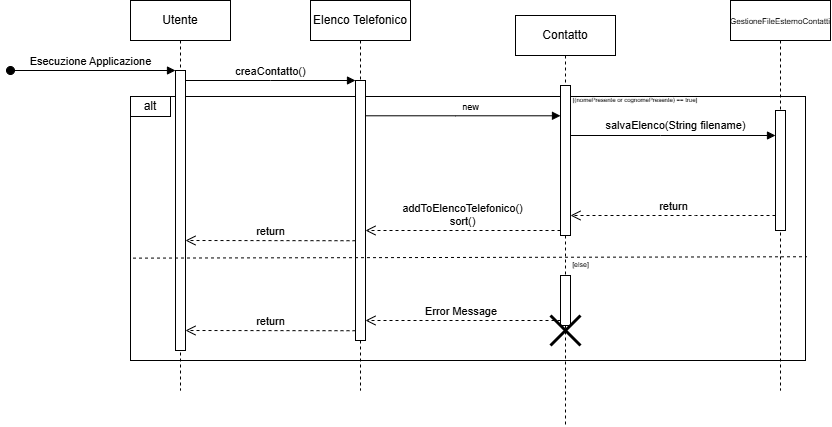

The diagram above was exported from draw.io. Its source (the exported page's mxGraphModel, read from the mxfile embedded in the PNG):
<mxGraphModel dx="636" dy="338" grid="1" gridSize="10" guides="1" tooltips="1" connect="1" arrows="1" fold="1" page="1" pageScale="1" pageWidth="850" pageHeight="1100" math="0" shadow="0">
  <root>
    <mxCell id="0" />
    <mxCell id="1" parent="0" />
    <mxCell id="T-DTVKY8SKKuzVCoaYFZ-12" value="" style="rounded=0;whiteSpace=wrap;html=1;fillStyle=cross-hatch;gradientColor=none;gradientDirection=radial;fillColor=none;" parent="1" vertex="1">
      <mxGeometry x="130" y="451" width="675" height="264" as="geometry" />
    </mxCell>
    <mxCell id="T-DTVKY8SKKuzVCoaYFZ-13" value="Utente" style="shape=umlLifeline;perimeter=lifelinePerimeter;whiteSpace=wrap;html=1;container=0;dropTarget=0;collapsible=0;recursiveResize=0;outlineConnect=0;portConstraint=eastwest;newEdgeStyle={&quot;edgeStyle&quot;:&quot;elbowEdgeStyle&quot;,&quot;elbow&quot;:&quot;vertical&quot;,&quot;curved&quot;:0,&quot;rounded&quot;:0};" parent="1" vertex="1">
      <mxGeometry x="130" y="355" width="100" height="390" as="geometry" />
    </mxCell>
    <mxCell id="T-DTVKY8SKKuzVCoaYFZ-14" value="" style="html=1;points=[];perimeter=orthogonalPerimeter;outlineConnect=0;targetShapes=umlLifeline;portConstraint=eastwest;newEdgeStyle={&quot;edgeStyle&quot;:&quot;elbowEdgeStyle&quot;,&quot;elbow&quot;:&quot;vertical&quot;,&quot;curved&quot;:0,&quot;rounded&quot;:0};" parent="T-DTVKY8SKKuzVCoaYFZ-13" vertex="1">
      <mxGeometry x="45" y="70" width="10" height="280" as="geometry" />
    </mxCell>
    <mxCell id="T-DTVKY8SKKuzVCoaYFZ-15" value="Esecuzione Applicazione" style="html=1;verticalAlign=bottom;startArrow=oval;endArrow=block;startSize=8;edgeStyle=elbowEdgeStyle;elbow=vertical;curved=0;rounded=0;" parent="T-DTVKY8SKKuzVCoaYFZ-13" target="T-DTVKY8SKKuzVCoaYFZ-14" edge="1">
      <mxGeometry x="-0.0303" relative="1" as="geometry">
        <mxPoint x="-120" y="70" as="sourcePoint" />
        <Array as="points">
          <mxPoint x="-120" y="70" />
        </Array>
        <mxPoint as="offset" />
      </mxGeometry>
    </mxCell>
    <mxCell id="T-DTVKY8SKKuzVCoaYFZ-16" value="Elenco Telefonico" style="shape=umlLifeline;perimeter=lifelinePerimeter;whiteSpace=wrap;html=1;container=0;dropTarget=0;collapsible=0;recursiveResize=0;outlineConnect=0;portConstraint=eastwest;newEdgeStyle={&quot;edgeStyle&quot;:&quot;elbowEdgeStyle&quot;,&quot;elbow&quot;:&quot;vertical&quot;,&quot;curved&quot;:0,&quot;rounded&quot;:0};" parent="1" vertex="1">
      <mxGeometry x="310" y="355" width="100" height="390" as="geometry" />
    </mxCell>
    <mxCell id="T-DTVKY8SKKuzVCoaYFZ-17" value="" style="html=1;points=[];perimeter=orthogonalPerimeter;outlineConnect=0;targetShapes=umlLifeline;portConstraint=eastwest;newEdgeStyle={&quot;edgeStyle&quot;:&quot;elbowEdgeStyle&quot;,&quot;elbow&quot;:&quot;vertical&quot;,&quot;curved&quot;:0,&quot;rounded&quot;:0};" parent="T-DTVKY8SKKuzVCoaYFZ-16" vertex="1">
      <mxGeometry x="45" y="80" width="10" height="260" as="geometry" />
    </mxCell>
    <mxCell id="T-DTVKY8SKKuzVCoaYFZ-18" value="creaContatto()" style="html=1;verticalAlign=bottom;endArrow=block;edgeStyle=elbowEdgeStyle;elbow=horizontal;curved=0;rounded=0;" parent="1" source="T-DTVKY8SKKuzVCoaYFZ-14" target="T-DTVKY8SKKuzVCoaYFZ-17" edge="1">
      <mxGeometry relative="1" as="geometry">
        <mxPoint x="285" y="445" as="sourcePoint" />
        <Array as="points">
          <mxPoint x="270" y="435" />
        </Array>
      </mxGeometry>
    </mxCell>
    <mxCell id="T-DTVKY8SKKuzVCoaYFZ-19" value="Contatto" style="shape=umlLifeline;perimeter=lifelinePerimeter;whiteSpace=wrap;html=1;container=0;dropTarget=0;collapsible=0;recursiveResize=0;outlineConnect=0;portConstraint=eastwest;newEdgeStyle={&quot;edgeStyle&quot;:&quot;elbowEdgeStyle&quot;,&quot;elbow&quot;:&quot;vertical&quot;,&quot;curved&quot;:0,&quot;rounded&quot;:0};" parent="1" vertex="1">
      <mxGeometry x="515" y="370" width="100" height="410" as="geometry" />
    </mxCell>
    <mxCell id="T-DTVKY8SKKuzVCoaYFZ-20" value="" style="html=1;points=[];perimeter=orthogonalPerimeter;outlineConnect=0;targetShapes=umlLifeline;portConstraint=eastwest;newEdgeStyle={&quot;edgeStyle&quot;:&quot;elbowEdgeStyle&quot;,&quot;elbow&quot;:&quot;vertical&quot;,&quot;curved&quot;:0,&quot;rounded&quot;:0};" parent="T-DTVKY8SKKuzVCoaYFZ-19" vertex="1">
      <mxGeometry x="45" y="70" width="10" height="150" as="geometry" />
    </mxCell>
    <mxCell id="T-DTVKY8SKKuzVCoaYFZ-38" value="" style="html=1;points=[];perimeter=orthogonalPerimeter;outlineConnect=0;targetShapes=umlLifeline;portConstraint=eastwest;newEdgeStyle={&quot;edgeStyle&quot;:&quot;elbowEdgeStyle&quot;,&quot;elbow&quot;:&quot;vertical&quot;,&quot;curved&quot;:0,&quot;rounded&quot;:0};" parent="T-DTVKY8SKKuzVCoaYFZ-19" vertex="1">
      <mxGeometry x="45" y="260" width="10" height="50" as="geometry" />
    </mxCell>
    <mxCell id="T-DTVKY8SKKuzVCoaYFZ-40" value="" style="shape=umlDestroy;whiteSpace=wrap;html=1;strokeWidth=3;targetShapes=umlLifeline;" parent="T-DTVKY8SKKuzVCoaYFZ-19" vertex="1">
      <mxGeometry x="35" y="300" width="30" height="30" as="geometry" />
    </mxCell>
    <mxCell id="T-DTVKY8SKKuzVCoaYFZ-23" value="&lt;font style=&quot;font-size: 9px;&quot;&gt;new&lt;/font&gt;" style="html=1;verticalAlign=bottom;endArrow=block;edgeStyle=elbowEdgeStyle;elbow=horizontal;curved=0;rounded=0;" parent="1" edge="1">
      <mxGeometry x="0.0769" relative="1" as="geometry">
        <mxPoint x="365" y="470.2899999999999" as="sourcePoint" />
        <Array as="points">
          <mxPoint x="455" y="470.29" />
        </Array>
        <mxPoint x="560" y="470.29" as="targetPoint" />
        <mxPoint as="offset" />
      </mxGeometry>
    </mxCell>
    <mxCell id="T-DTVKY8SKKuzVCoaYFZ-24" value="alt" style="rounded=0;whiteSpace=wrap;html=1;fillColor=none;" parent="1" vertex="1">
      <mxGeometry x="130" y="451" width="40" height="20" as="geometry" />
    </mxCell>
    <mxCell id="T-DTVKY8SKKuzVCoaYFZ-25" value="&lt;span style=&quot;font-size: 6px;&quot;&gt;[(nomePresente or cognomePresente) == true]&lt;/span&gt;" style="text;html=1;align=center;verticalAlign=middle;whiteSpace=wrap;rounded=0;" parent="1" vertex="1">
      <mxGeometry x="570" y="448" width="130" height="10" as="geometry" />
    </mxCell>
    <mxCell id="T-DTVKY8SKKuzVCoaYFZ-26" value="" style="endArrow=none;dashed=1;html=1;rounded=0;exitX=0;exitY=0.525;exitDx=0;exitDy=0;exitPerimeter=0;entryX=1.002;entryY=0.607;entryDx=0;entryDy=0;entryPerimeter=0;" parent="1" target="T-DTVKY8SKKuzVCoaYFZ-12" edge="1">
      <mxGeometry width="50" height="50" relative="1" as="geometry">
        <mxPoint x="132.5" y="612.62" as="sourcePoint" />
        <mxPoint x="952.5" y="613.37" as="targetPoint" />
        <Array as="points" />
      </mxGeometry>
    </mxCell>
    <mxCell id="T-DTVKY8SKKuzVCoaYFZ-27" value="return" style="html=1;verticalAlign=bottom;endArrow=open;dashed=1;endSize=8;edgeStyle=elbowEdgeStyle;elbow=vertical;curved=0;rounded=0;" parent="1" edge="1">
      <mxGeometry relative="1" as="geometry">
        <mxPoint x="185" y="595" as="targetPoint" />
        <Array as="points">
          <mxPoint x="325" y="595" />
          <mxPoint x="290" y="595" />
        </Array>
        <mxPoint x="355" y="595.23" as="sourcePoint" />
      </mxGeometry>
    </mxCell>
    <mxCell id="T-DTVKY8SKKuzVCoaYFZ-28" value="&lt;span style=&quot;font-size: 8px;&quot;&gt;GestioneFileEsternoContatti&lt;/span&gt;" style="shape=umlLifeline;perimeter=lifelinePerimeter;whiteSpace=wrap;html=1;container=0;dropTarget=0;collapsible=0;recursiveResize=0;outlineConnect=0;portConstraint=eastwest;newEdgeStyle={&quot;edgeStyle&quot;:&quot;elbowEdgeStyle&quot;,&quot;elbow&quot;:&quot;vertical&quot;,&quot;curved&quot;:0,&quot;rounded&quot;:0};" parent="1" vertex="1">
      <mxGeometry x="730" y="355" width="100" height="390" as="geometry" />
    </mxCell>
    <mxCell id="T-DTVKY8SKKuzVCoaYFZ-29" value="" style="html=1;points=[];perimeter=orthogonalPerimeter;outlineConnect=0;targetShapes=umlLifeline;portConstraint=eastwest;newEdgeStyle={&quot;edgeStyle&quot;:&quot;elbowEdgeStyle&quot;,&quot;elbow&quot;:&quot;vertical&quot;,&quot;curved&quot;:0,&quot;rounded&quot;:0};" parent="T-DTVKY8SKKuzVCoaYFZ-28" vertex="1">
      <mxGeometry x="45" y="110" width="10" height="120" as="geometry" />
    </mxCell>
    <mxCell id="T-DTVKY8SKKuzVCoaYFZ-30" value="" style="html=1;verticalAlign=bottom;endArrow=block;edgeStyle=elbowEdgeStyle;elbow=vertical;curved=0;rounded=0;" parent="1" edge="1">
      <mxGeometry x="0.0146" relative="1" as="geometry">
        <mxPoint x="570" y="490" as="sourcePoint" />
        <Array as="points">
          <mxPoint x="660" y="490" />
        </Array>
        <mxPoint x="775" y="490" as="targetPoint" />
        <mxPoint as="offset" />
      </mxGeometry>
    </mxCell>
    <mxCell id="T-DTVKY8SKKuzVCoaYFZ-37" value="salvaElenco(String filename)" style="edgeLabel;html=1;align=center;verticalAlign=middle;resizable=0;points=[];" parent="T-DTVKY8SKKuzVCoaYFZ-30" vertex="1" connectable="0">
      <mxGeometry x="0.0216" y="1" relative="1" as="geometry">
        <mxPoint y="-9" as="offset" />
      </mxGeometry>
    </mxCell>
    <mxCell id="T-DTVKY8SKKuzVCoaYFZ-32" value="addToElencoTelefonico()&lt;div&gt;sort()&lt;/div&gt;" style="html=1;verticalAlign=bottom;endArrow=open;dashed=1;endSize=8;edgeStyle=elbowEdgeStyle;elbow=horizontal;curved=0;rounded=0;" parent="1" source="T-DTVKY8SKKuzVCoaYFZ-20" target="T-DTVKY8SKKuzVCoaYFZ-17" edge="1">
      <mxGeometry relative="1" as="geometry">
        <mxPoint x="390" y="529.62" as="targetPoint" />
        <Array as="points">
          <mxPoint x="490" y="585" />
        </Array>
        <mxPoint x="525" y="530" as="sourcePoint" />
      </mxGeometry>
    </mxCell>
    <mxCell id="T-DTVKY8SKKuzVCoaYFZ-33" value="return" style="html=1;verticalAlign=bottom;endArrow=open;dashed=1;endSize=8;edgeStyle=elbowEdgeStyle;elbow=vertical;curved=0;rounded=0;" parent="1" edge="1">
      <mxGeometry relative="1" as="geometry">
        <mxPoint x="185" y="685" as="targetPoint" />
        <Array as="points">
          <mxPoint x="325" y="685" />
          <mxPoint x="290" y="685" />
        </Array>
        <mxPoint x="355" y="685.23" as="sourcePoint" />
      </mxGeometry>
    </mxCell>
    <mxCell id="T-DTVKY8SKKuzVCoaYFZ-34" value="&lt;font style=&quot;font-size: 7px;&quot;&gt;[else]&lt;/font&gt;" style="text;html=1;align=center;verticalAlign=middle;whiteSpace=wrap;rounded=0;rotation=0;" parent="1" vertex="1">
      <mxGeometry x="571" y="618" width="19" as="geometry" />
    </mxCell>
    <mxCell id="T-DTVKY8SKKuzVCoaYFZ-35" value="Error Message&amp;nbsp;" style="html=1;verticalAlign=bottom;endArrow=open;dashed=1;endSize=8;edgeStyle=elbowEdgeStyle;elbow=horizontal;curved=0;rounded=0;" parent="1" edge="1">
      <mxGeometry relative="1" as="geometry">
        <mxPoint x="365" y="675" as="targetPoint" />
        <Array as="points">
          <mxPoint x="490" y="675" />
        </Array>
        <mxPoint x="560" y="675" as="sourcePoint" />
      </mxGeometry>
    </mxCell>
    <mxCell id="uKGPp5hmYyzaE7Rl1PzV-1" value="return" style="html=1;verticalAlign=bottom;endArrow=open;dashed=1;endSize=8;edgeStyle=elbowEdgeStyle;elbow=horizontal;curved=0;rounded=0;" parent="1" source="T-DTVKY8SKKuzVCoaYFZ-29" edge="1">
      <mxGeometry relative="1" as="geometry">
        <mxPoint x="570" y="570" as="targetPoint" />
        <Array as="points">
          <mxPoint x="695" y="570" />
        </Array>
        <mxPoint x="765" y="570" as="sourcePoint" />
      </mxGeometry>
    </mxCell>
  </root>
</mxGraphModel>